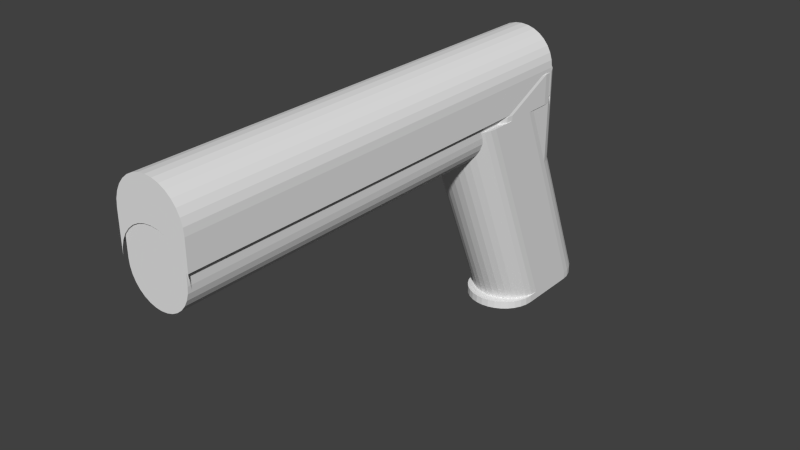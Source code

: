 # Source: colt45.blend  (saved by Blender 2.71.0; exported with 4.5.12 LTS)
import bpy
from mathutils import Matrix  # noqa: F401  (used for matrix-valued properties, if any)

bpy.ops.wm.read_factory_settings(use_empty=True)
scene = bpy.context.scene
scene.name = 'Scene'

# ---- collections
col_collection_1 = bpy.data.collections.new('Collection 1'); scene.collection.children.link(col_collection_1)

# ---- world
world_world = bpy.data.worlds.new('World'); scene.world = world_world
world_world.color = (0.05088, 0.05088, 0.05088)
world_world.use_sun_shadow = False
world_world.sun_shadow_jitter_overblur = 0.0
world_world.cycles.sampling_method = 'MANUAL'
world_world.cycles.sample_map_resolution = 256

# ---- meshes
me_cylinder_003 = bpy.data.meshes.new('Cylinder.003')
me_cylinder_003.from_pydata([(-6.571e-09, 0.6784, -4.883), (-6.571e-09, 0.6784, 0.2763), (0.08706, 0.6699, -4.883), (0.08706, 0.6699, 0.2763), (0.1708, 0.6445, -4.883), (0.1708, 0.6445, 0.2763), (0.2479, 0.6032, -4.883), (0.2479, 0.6032, 0.2763), (0.3156, 0.5477, -4.883), (0.3156, 0.5477, 0.2763), (0.3711, 0.4801, -4.883), (0.3711, 0.4801, 0.2763), (0.4123, 0.4029, -4.883), (0.4123, 0.4029, 0.2763), (0.4377, 0.3192, -4.883), (0.4377, 0.3192, 0.2763), (0.4463, 0.2322, -4.883), (0.4463, 0.2322, 0.2763), (-0.4463, 0.2322, -4.883), (-0.4463, 0.2322, 0.2763), (-0.4377, 0.3192, -4.883), (-0.4377, 0.3192, 0.2763), (-0.4123, 0.4029, -4.883), (-0.4123, 0.4029, 0.2763), (-0.3711, 0.4801, -4.883), (-0.3711, 0.4801, 0.2763), (-0.3156, 0.5477, -4.883), (-0.3156, 0.5477, 0.2763), (-0.2479, 0.6032, -4.883), (-0.2479, 0.6032, 0.2763), (-0.1708, 0.6445, -4.883), (-0.1708, 0.6445, 0.2763), (-0.08706, 0.6699, -4.883), (-0.08706, 0.6699, 0.2763), (-2.194e-07, 0.2316, -4.883), (-2.194e-07, 0.2316, 0.2763), (0.08706, 0.223, -4.883), (0.08706, 0.223, 0.2763), (0.1708, 0.1976, -4.883), (0.1708, 0.1976, 0.2763), (0.2479, 0.1564, -4.883), (0.2479, 0.1564, 0.2763), (0.3156, 0.1009, -4.883), (0.3156, 0.1009, 0.2763), (0.3711, 0.03328, -4.883), (0.3711, 0.03328, 0.2763), (0.4123, -0.04388, -4.883), (0.4123, -0.04387, 0.2763), (0.4377, -0.1276, -4.883), (0.4377, -0.1276, 0.2763), (0.4463, -0.2147, -4.883), (0.4463, -0.2147, 0.2763), (0.4377, -0.3017, -4.883), (0.4377, -0.3017, 0.2763), (0.4123, -0.3854, -4.883), (0.4123, -0.3854, 0.2763), (0.3711, -0.4626, -4.883), (0.3711, -0.4626, 0.2763), (0.3156, -0.5302, -4.883), (0.3156, -0.5302, 0.2763), (0.2479, -0.5857, -4.883), (0.2479, -0.5857, 0.2763), (0.1708, -0.6269, -4.883), (0.1708, -0.6269, 0.2763), (0.08706, -0.6523, -4.883), (0.08706, -0.6523, 0.2763), (-3.648e-07, -0.6609, -4.883), (-3.648e-07, -0.6609, 0.2763), (-0.08706, -0.6523, -4.883), (-0.08706, -0.6523, 0.2763), (-0.1708, -0.6269, -4.883), (-0.1708, -0.6269, 0.2763), (-0.2479, -0.5857, -4.883), (-0.2479, -0.5857, 0.2763), (-0.3156, -0.5302, -4.883), (-0.3156, -0.5302, 0.2763), (-0.3711, -0.4626, -4.883), (-0.3711, -0.4626, 0.2763), (-0.4123, -0.3854, -4.883), (-0.4123, -0.3854, 0.2763), (-0.4377, -0.3017, -4.883), (-0.4377, -0.3017, 0.2763), (-0.4463, -0.2147, -4.883), (-0.4463, -0.2147, 0.2763), (-0.4377, -0.1276, -4.883), (-0.4377, -0.1276, 0.2763), (-0.4123, -0.04388, -4.883), (-0.4123, -0.04387, 0.2763), (-0.3711, 0.03328, -4.883), (-0.3711, 0.03328, 0.2763), (-0.3156, 0.1009, -4.883), (-0.3156, 0.1009, 0.2763), (-0.2479, 0.1564, -4.883), (-0.2479, 0.1564, 0.2763), (-0.1708, 0.1976, -4.883), (-0.1708, 0.1976, 0.2763), (-0.08706, 0.223, -4.883), (-0.08706, 0.223, 0.2763), (0.09859, -0.6488, 0.2763), (-0.08652, 0.2231, 0.2763), (-0.01207, -0.1276, 0.2763)], [], [(0, 1, 3, 2), (2, 3, 5, 4), (4, 5, 7, 6), (6, 7, 9, 8), (8, 9, 11, 10), (10, 11, 13, 12), (12, 13, 15, 14), (14, 15, 17, 16), (17, 15, 49, 51), (21, 19, 83, 85), (30, 32, 96, 94), (10, 12, 46, 44), (32, 0, 34, 96), (23, 21, 85, 87), (12, 14, 48, 46), (25, 23, 87, 89), (14, 16, 50, 48), (18, 20, 84, 82), (5, 3, 37, 39), (27, 25, 89, 91), (20, 22, 86, 84), (7, 5, 39, 41), (3, 1, 35, 37), (29, 27, 91, 93), (18, 19, 21, 20), (20, 21, 23, 22), (22, 23, 25, 24), (24, 25, 27, 26), (26, 27, 29, 28), (28, 29, 31, 30), (22, 24, 88, 86), (32, 33, 1, 0), (30, 31, 33, 32), (9, 7, 41, 43), (50, 51, 53, 52), (52, 53, 55, 54), (54, 55, 57, 56), (56, 57, 59, 58), (58, 59, 61, 60), (60, 61, 63, 62), (62, 63, 98, 65, 64), (64, 65, 67, 66), (66, 67, 69, 68), (68, 69, 71, 70), (70, 71, 73, 72), (72, 73, 75, 74), (74, 75, 77, 76), (76, 77, 79, 78), (78, 79, 81, 80), (80, 81, 83, 82), (98, 100, 99, 97, 95, 93, 91, 89, 87, 85, 83, 81, 79, 77, 75, 73, 71, 69, 67, 65), (34, 36, 38, 40, 42, 44, 46, 48, 50, 52, 54, 56, 58, 60, 62, 64, 66, 68, 70, 72, 74, 76, 78, 80, 82, 84, 86, 88, 90, 92, 94, 96), (8, 10, 44, 42), (15, 13, 47, 49), (28, 30, 94, 92), (1, 33, 97, 99, 35), (6, 8, 42, 40), (0, 2, 36, 34), (13, 11, 45, 47), (26, 28, 92, 90), (4, 6, 40, 38), (16, 17, 51, 50), (33, 31, 95, 97), (11, 9, 43, 45), (24, 26, 90, 88), (2, 4, 38, 36), (19, 18, 82, 83), (31, 29, 93, 95), (37, 35, 99, 100, 98, 63, 61, 59, 57, 55, 53, 51, 49, 47, 45, 43, 41, 39)])
me_cylinder_003.use_remesh_preserve_volume = False
me_cylinder_003.use_remesh_preserve_attributes = False
me_cylinder_003.use_mirror_vertex_groups = False
me_cylinder_003.update()
me_cylinder_002 = bpy.data.meshes.new('Cylinder.002')
me_cylinder_002.from_pydata([(-1.157, -1.286, -2.762), (-1.157, -2.477, 0.1319), (-1.167, -1.384, -2.762), (-1.167, -2.575, 0.1319), (-1.196, -1.478, -2.762), (-1.196, -2.668, 0.1319), (-1.242, -1.564, -2.762), (-1.242, -2.755, 0.1319), (-1.304, -1.64, -2.762), (-1.304, -2.831, 0.1319), (-1.38, -1.702, -2.762), (-1.38, -2.893, 0.1319), (-1.466, -1.748, -2.762), (-1.466, -2.939, 0.1319), (-1.56, -1.777, -2.762), (-1.56, -2.967, 0.1319), (-1.657, -1.786, -2.762), (-1.657, -2.977, 0.1319), (-1.755, -1.777, -2.762), (-1.755, -2.967, 0.1319), (-1.849, -1.748, -2.762), (-1.849, -2.939, 0.1319), (-1.935, -1.702, -2.762), (-1.935, -2.893, 0.1319), (-2.011, -1.64, -2.762), (-2.011, -2.831, 0.1319), (-2.073, -1.564, -2.762), (-2.073, -2.755, 0.1319), (-2.119, -1.478, -2.762), (-2.119, -2.668, 0.1319), (-2.148, -1.384, -2.762), (-2.148, -2.575, 0.1319), (-2.157, -1.286, -2.762), (-2.157, -2.477, 0.1319), (-1.657, -0.04111, -2.762), (-1.657, -1.232, 0.1319), (-1.56, -0.05072, -2.762), (-1.56, -1.241, 0.1319), (-1.466, -0.07917, -2.762), (-1.466, -1.27, 0.1319), (-1.38, -0.1254, -2.762), (-1.38, -1.316, 0.1319), (-1.304, -0.1876, -2.762), (-1.304, -1.378, 0.1319), (-1.242, -0.2633, -2.762), (-1.242, -1.454, 0.1319), (-1.196, -0.3498, -2.762), (-1.196, -1.54, 0.1319), (-1.167, -0.4436, -2.762), (-1.167, -1.634, 0.1319), (-1.157, -0.5411, -2.762), (-1.157, -1.732, 0.1319), (-2.157, -0.5411, -2.762), (-2.157, -1.732, 0.1319), (-2.148, -0.4436, -2.762), (-2.148, -1.634, 0.1319), (-2.119, -0.3498, -2.762), (-2.119, -1.54, 0.1319), (-2.073, -0.2633, -2.762), (-2.073, -1.454, 0.1319), (-2.011, -0.1876, -2.762), (-2.011, -1.378, 0.1319), (-1.935, -0.1254, -2.762), (-1.935, -1.316, 0.1319), (-1.849, -0.07917, -2.762), (-1.849, -1.27, 0.1319), (-1.755, -0.05072, -2.762), (-1.755, -1.241, 0.1319), (-1.157, -1.286, -2.871), (-1.167, -1.384, -2.871), (-1.196, -1.478, -2.871), (-1.242, -1.564, -2.871), (-1.304, -1.64, -2.871), (-1.38, -1.702, -2.871), (-1.466, -1.748, -2.871), (-1.56, -1.777, -2.871), (-1.657, -1.786, -2.871), (-1.755, -1.777, -2.871), (-1.849, -1.748, -2.871), (-1.935, -1.702, -2.871), (-2.011, -1.64, -2.871), (-2.073, -1.564, -2.871), (-2.119, -1.478, -2.871), (-2.148, -1.384, -2.871), (-2.157, -1.286, -2.871), (-1.657, -0.04111, -2.871), (-1.56, -0.05072, -2.871), (-1.466, -0.07917, -2.871), (-1.38, -0.1254, -2.871), (-1.304, -0.1876, -2.871), (-1.242, -0.2633, -2.871), (-1.196, -0.3498, -2.871), (-1.167, -0.4436, -2.871), (-1.157, -0.5411, -2.871), (-1.167, -0.6387, -2.871), (-1.196, -0.7325, -2.871), (-1.242, -0.8189, -2.871), (-1.304, -0.8947, -2.871), (-1.38, -0.9568, -2.871), (-1.466, -1.003, -2.871), (-1.56, -1.032, -2.871), (-1.657, -1.041, -2.871), (-1.755, -1.032, -2.871), (-1.849, -1.003, -2.871), (-1.935, -0.9568, -2.871), (-2.011, -0.8947, -2.871), (-2.073, -0.8189, -2.871), (-2.119, -0.7325, -2.871), (-2.148, -0.6387, -2.871), (-2.157, -0.5411, -2.871), (-2.148, -0.4436, -2.871), (-2.119, -0.3498, -2.871), (-2.073, -0.2633, -2.871), (-2.011, -0.1876, -2.871), (-1.935, -0.1254, -2.871), (-1.849, -0.07917, -2.871), (-1.755, -0.05072, -2.871), (-1.157, -1.424, -2.762), (-1.167, -1.522, -2.762), (-1.196, -1.615, -2.762), (-1.242, -1.702, -2.762), (-1.304, -1.778, -2.762), (-1.38, -1.84, -2.762), (-1.466, -1.886, -2.762), (-1.56, -1.915, -2.762), (-1.657, -1.924, -2.762), (-1.755, -1.915, -2.762), (-1.849, -1.886, -2.762), (-1.935, -1.84, -2.762), (-2.011, -1.778, -2.762), (-2.073, -1.702, -2.762), (-2.119, -1.615, -2.762), (-2.148, -1.522, -2.762), (-2.157, -1.424, -2.762), (-1.157, -1.424, -2.871), (-1.167, -1.522, -2.871), (-1.196, -1.615, -2.871), (-1.242, -1.702, -2.871), (-1.304, -1.778, -2.871), (-1.38, -1.84, -2.871), (-1.466, -1.886, -2.871), (-1.56, -1.915, -2.871), (-1.657, -1.924, -2.871), (-1.755, -1.915, -2.871), (-1.849, -1.886, -2.871), (-1.935, -1.84, -2.871), (-2.011, -1.778, -2.871), (-2.073, -1.702, -2.871), (-2.119, -1.615, -2.871), (-2.148, -1.522, -2.871), (-2.157, -1.424, -2.871), (-1.157, -2.123, 0.1319), (-1.167, -2.22, 0.1319), (-1.196, -2.314, 0.1319), (-1.242, -2.401, 0.1319), (-1.304, -2.476, 0.1319), (-1.38, -2.539, 0.1319), (-1.466, -2.585, 0.1319), (-1.56, -2.613, 0.1319), (-1.657, -2.623, 0.1319), (-1.755, -2.613, 0.1319), (-1.849, -2.585, 0.1319), (-1.935, -2.539, 0.1319), (-2.011, -2.476, 0.1319), (-2.073, -2.401, 0.1319), (-2.119, -2.314, 0.1319), (-2.148, -2.22, 0.1319), (-2.157, -2.123, 0.1319), (-1.657, -0.8776, 0.1319), (-1.56, -0.8872, 0.1319), (-1.466, -0.9156, 0.1319), (-1.38, -0.9618, 0.1319), (-1.304, -1.024, 0.1319), (-1.242, -1.1, 0.1319), (-1.196, -1.186, 0.1319), (-1.167, -1.28, 0.1319), (-1.157, -1.378, 0.1319), (-2.157, -1.378, 0.1319), (-2.148, -1.28, 0.1319), (-2.119, -1.186, 0.1319), (-2.073, -1.1, 0.1319), (-2.011, -1.024, 0.1319), (-1.935, -0.9618, 0.1319), (-1.849, -0.9156, 0.1319), (-1.755, -0.8872, 0.1319), (-1.157, -2.123, 0.2046), (-1.167, -2.22, 0.2046), (-1.196, -2.314, 0.2046), (-1.242, -2.401, 0.2046), (-1.304, -2.476, 0.2046), (-1.38, -2.539, 0.2046), (-1.466, -2.585, 0.2046), (-1.56, -2.613, 0.2046), (-1.657, -2.623, 0.2046), (-1.755, -2.613, 0.2046), (-1.849, -2.585, 0.2046), (-1.935, -2.539, 0.2046), (-2.011, -2.476, 0.2046), (-2.073, -2.401, 0.2046), (-2.119, -2.314, 0.2046), (-2.148, -2.22, 0.2046), (-2.157, -2.123, 0.2046), (-1.657, -0.8776, 0.55), (-1.56, -0.8872, 0.55), (-1.466, -0.9156, 0.55), (-1.38, -0.9618, 0.55), (-1.304, -1.024, 0.55), (-1.242, -1.1, 0.55), (-1.196, -1.186, 0.55), (-1.167, -1.28, 0.55), (-1.157, -1.378, 0.55), (-1.167, -1.475, 0.55), (-1.196, -1.569, 0.55), (-1.242, -1.655, 0.55), (-1.304, -1.731, 0.55), (-1.38, -1.793, 0.55), (-1.466, -1.839, 0.55), (-1.56, -1.868, 0.55), (-1.657, -1.878, 0.55), (-1.755, -1.868, 0.55), (-1.849, -1.839, 0.55), (-1.935, -1.793, 0.55), (-2.011, -1.731, 0.55), (-2.073, -1.655, 0.55), (-2.119, -1.569, 0.55), (-2.148, -1.475, 0.55), (-2.157, -1.378, 0.55), (-2.148, -1.28, 0.55), (-2.119, -1.186, 0.55), (-2.073, -1.1, 0.55), (-2.011, -1.024, 0.55), (-1.935, -0.9618, 0.55), (-1.849, -0.9156, 0.55), (-1.755, -0.8872, 0.55), (-1.657, -1.232, -0.7346), (-1.56, -1.241, -0.7346), (-1.466, -1.27, -0.7346), (-1.38, -1.316, -0.7346), (-1.304, -1.378, -0.7346), (-1.242, -1.454, -0.7346), (-1.196, -1.54, -0.7346), (-1.167, -1.634, -0.7346), (-2.148, -1.634, -0.7346), (-2.119, -1.54, -0.7346), (-2.073, -1.454, -0.7346), (-2.011, -1.378, -0.7346), (-1.935, -1.316, -0.7346), (-1.849, -1.27, -0.7346), (-1.755, -1.241, -0.7346), (-1.657, -0.8776, -0.7346), (-1.56, -0.8872, -0.7346), (-1.466, -0.9156, -0.7346), (-1.38, -0.9618, -0.7346), (-1.304, -1.024, -0.7346), (-1.242, -1.1, -0.7346), (-1.196, -1.186, -0.7346), (-1.167, -1.28, -0.7346), (-2.148, -1.28, -0.7346), (-2.119, -1.186, -0.7346), (-2.073, -1.1, -0.7346), (-2.011, -1.024, -0.7346), (-1.935, -0.9618, -0.7346), (-1.849, -0.9156, -0.7346), (-1.755, -0.8872, -0.7346), (-1.608, -1.28, 1.075), (-1.615, -1.28, 1.075), (-1.62, -1.275, 1.075), (-1.622, -1.267, 1.075), (-1.619, -1.258, 1.075), (-1.611, -1.251, 1.075), (-1.599, -1.247, 1.075), (-1.585, -1.248, 1.075), (-1.572, -1.255, 1.075), (-1.561, -1.266, 1.075), (-1.554, -1.281, 1.075), (-1.551, -1.299, 1.075), (-1.554, -1.316, 1.075), (-1.563, -1.332, 1.075), (-1.575, -1.346, 1.075), (-1.66, -1.337, 1.075), (-1.67, -1.322, 1.075), (-1.675, -1.304, 1.075), (-1.674, -1.286, 1.075), (-1.669, -1.27, 1.075), (-1.659, -1.257, 1.075), (-1.646, -1.248, 1.075), (-1.631, -1.244, 1.075), (-1.618, -1.245, 1.075), (-1.607, -1.251, 1.075), (-1.601, -1.26, 1.075), (-1.599, -1.269, 1.075), (-1.602, -1.276, 1.075)], [], [(79, 78, 144, 145), (66, 34, 85, 116), (36, 38, 87, 86), (72, 71, 137, 138), (16, 18, 126, 125), (0, 1, 3, 2), (2, 3, 5, 4), (4, 5, 7, 6), (6, 7, 9, 8), (8, 9, 11, 10), (10, 11, 13, 12), (12, 13, 15, 14), (14, 15, 17, 16), (16, 17, 19, 18), (18, 19, 21, 20), (20, 21, 23, 22), (22, 23, 25, 24), (24, 25, 27, 26), (26, 27, 29, 28), (28, 29, 31, 30), (30, 31, 33, 32), (0, 2, 118, 117), (38, 40, 88, 87), (52, 54, 110, 109), (34, 36, 86, 85), (34, 35, 37, 36), (36, 37, 39, 38), (38, 39, 41, 40), (40, 41, 43, 42), (42, 43, 45, 44), (44, 45, 47, 46), (46, 47, 49, 48), (48, 49, 51, 50), (52, 53, 55, 54), (54, 55, 57, 56), (56, 57, 59, 58), (58, 59, 61, 60), (60, 61, 63, 62), (62, 63, 65, 64), (66, 67, 35, 34), (64, 65, 67, 66), (32, 84, 150, 133), (54, 56, 111, 110), (82, 81, 147, 148), (40, 42, 89, 88), (75, 74, 140, 141), (18, 20, 127, 126), (1, 0, 50, 51), (42, 44, 90, 89), (56, 58, 112, 111), (32, 33, 53, 52), (73, 74, 99, 98), (82, 83, 108, 107), (74, 75, 100, 99), (83, 84, 109, 108), (75, 76, 101, 100), (76, 77, 102, 101), (68, 69, 94, 93), (77, 78, 103, 102), (69, 70, 95, 94), (85, 86, 87, 88, 89, 90, 91, 92, 93, 94, 95, 96, 97, 98, 99, 100, 101, 102, 103, 104, 105, 106, 107, 108, 109, 110, 111, 112, 113, 114, 115, 116), (81, 82, 107, 106), (72, 73, 98, 97), (80, 81, 106, 105), (71, 72, 97, 96), (79, 80, 105, 104), (70, 71, 96, 95), (78, 79, 104, 103), (64, 66, 116, 115), (2, 4, 119, 118), (50, 0, 68, 93), (78, 77, 143, 144), (62, 64, 115, 114), (48, 50, 93, 92), (20, 22, 128, 127), (71, 70, 136, 137), (46, 48, 92, 91), (4, 6, 120, 119), (60, 62, 114, 113), (22, 24, 129, 128), (58, 60, 113, 112), (44, 46, 91, 90), (68, 0, 117, 134), (32, 52, 109, 84), (81, 80, 146, 147), (124, 125, 142, 141), (125, 126, 143, 142), (117, 118, 135, 134), (126, 127, 144, 143), (118, 119, 136, 135), (127, 128, 145, 144), (119, 120, 137, 136), (128, 129, 146, 145), (132, 133, 150, 149), (123, 124, 141, 140), (131, 132, 149, 148), (122, 123, 140, 139), (130, 131, 148, 147), (121, 122, 139, 138), (129, 130, 147, 146), (120, 121, 138, 137), (14, 16, 125, 124), (69, 68, 134, 135), (76, 75, 141, 142), (30, 32, 133, 132), (83, 82, 148, 149), (12, 14, 124, 123), (73, 72, 138, 139), (28, 30, 132, 131), (10, 12, 123, 122), (80, 79, 145, 146), (70, 69, 135, 136), (26, 28, 131, 130), (8, 10, 122, 121), (77, 76, 142, 143), (24, 26, 130, 129), (84, 83, 149, 150), (74, 73, 139, 140), (6, 8, 121, 120), (31, 29, 165, 166), (51, 49, 175, 176), (57, 55, 242, 243), (15, 13, 157, 158), (184, 168, 249, 263), (33, 31, 166, 167), (17, 15, 158, 159), (168, 169, 250, 249), (19, 17, 159, 160), (55, 178, 257, 242), (3, 1, 151, 152), (1, 51, 176, 151), (55, 53, 177, 178), (21, 19, 160, 161), (67, 65, 247, 248), (47, 45, 239, 240), (5, 3, 152, 153), (23, 21, 161, 162), (170, 171, 252, 251), (61, 59, 244, 245), (7, 5, 153, 154), (25, 23, 162, 163), (41, 39, 236, 237), (172, 173, 254, 253), (9, 7, 154, 155), (179, 180, 259, 258), (175, 49, 241, 256), (27, 25, 163, 164), (53, 33, 167, 177), (11, 9, 155, 156), (29, 27, 164, 165), (174, 175, 256, 255), (181, 182, 261, 260), (13, 11, 156, 157), (162, 161, 195, 196), (172, 171, 205, 206), (179, 178, 227, 228), (154, 153, 187, 188), (163, 162, 196, 197), (173, 172, 206, 207), (180, 179, 228, 229), (155, 154, 188, 189), (174, 173, 207, 208), (181, 180, 229, 230), (164, 163, 197, 198), (177, 167, 201, 226), (156, 155, 189, 190), (165, 164, 198, 199), (175, 174, 208, 209), (182, 181, 230, 231), (157, 156, 190, 191), (194, 193, 218, 219), (186, 185, 210, 211), (195, 194, 219, 220), (187, 186, 211, 212), (196, 195, 220, 221), (188, 187, 212, 213), (197, 196, 221, 222), (189, 188, 213, 214), (198, 197, 222, 223), (203, 202, 233, 232, 231, 230, 229, 228, 227, 226, 225, 224, 223, 222, 221, 220, 219, 218, 217, 216, 215, 214, 213, 212, 211, 210, 209, 208, 207, 206, 205, 204), (193, 192, 217, 218), (201, 200, 225, 226), (192, 191, 216, 217), (200, 199, 224, 225), (191, 190, 215, 216), (199, 198, 223, 224), (190, 189, 214, 215), (153, 152, 186, 187), (169, 168, 202, 203), (171, 170, 204, 205), (161, 160, 194, 195), (178, 177, 226, 227), (151, 176, 210, 185), (152, 151, 185, 186), (170, 169, 203, 204), (160, 159, 193, 194), (168, 184, 233, 202), (159, 158, 192, 193), (167, 166, 200, 201), (184, 183, 232, 233), (158, 157, 191, 192), (183, 182, 231, 232), (176, 175, 209, 210), (166, 165, 199, 200), (247, 246, 261, 262), (248, 247, 262, 263), (234, 248, 263, 249), (236, 235, 250, 251), (237, 236, 251, 252), (235, 234, 249, 250), (238, 237, 252, 253), (243, 242, 257, 258), (239, 238, 253, 254), (244, 243, 258, 259), (240, 239, 254, 255), (245, 244, 259, 260), (241, 240, 255, 256), (246, 245, 260, 261), (182, 183, 262, 261), (43, 41, 237, 238), (63, 61, 245, 246), (180, 181, 260, 259), (173, 174, 255, 254), (49, 47, 240, 241), (35, 67, 248, 234), (178, 179, 258, 257), (171, 172, 253, 252), (169, 170, 251, 250), (39, 37, 235, 236), (59, 57, 243, 244), (45, 43, 238, 239), (65, 63, 246, 247), (183, 184, 263, 262), (37, 35, 234, 235), (232, 231, 289, 290), (210, 209, 271, 272), (229, 230, 288, 287), (207, 208, 270, 269), (227, 228, 286, 285), (205, 206, 268, 267), (226, 225, 283, 284), (204, 203, 265, 266), (215, 214, 276, 277), (224, 223, 281, 282), (212, 213, 275, 274), (233, 232, 290, 291), (210, 211, 273, 272), (221, 222, 280, 279), (230, 231, 289, 288), (208, 209, 271, 270), (228, 229, 287, 286), (206, 207, 269, 268), (227, 226, 284, 285), (205, 204, 266, 267), (216, 215, 277, 278), (225, 224, 282, 283), (203, 202, 264, 265), (213, 214, 276, 275), (202, 233, 291, 264), (211, 212, 274, 273), (222, 223, 281, 280)])
me_cylinder_002.use_remesh_preserve_volume = False
me_cylinder_002.use_remesh_preserve_attributes = False
me_cylinder_002.use_mirror_vertex_groups = False
me_cylinder_002.update()
me_cylinder_001 = bpy.data.meshes.new('Cylinder.001')
me_cylinder_001.from_pydata([(0.0, 0.5, -3.981), (0.0, 0.5, 2.219), (0.09755, 0.4904, -3.981), (0.09755, 0.4904, 2.219), (0.1913, 0.4619, -3.981), (0.1913, 0.4619, 2.219), (0.2778, 0.4157, -3.981), (0.2778, 0.4157, 2.219), (0.3536, 0.3536, -3.981), (0.3536, 0.3536, 2.219), (0.4157, 0.2778, -3.981), (0.4157, 0.2778, 2.219), (0.4619, 0.1913, -3.981), (0.4619, 0.1913, 2.219), (0.4904, 0.09754, -3.981), (0.4904, 0.09755, 2.219), (0.5, -1.869e-06, -3.981), (0.5, 8.178e-07, 2.219), (-0.5, -1.424e-06, -3.981), (-0.5, 1.263e-06, 2.219), (-0.4904, 0.09754, -3.981), (-0.4904, 0.09755, 2.219), (-0.4619, 0.1913, -3.981), (-0.4619, 0.1913, 2.219), (-0.4157, 0.2778, -3.981), (-0.4157, 0.2778, 2.219), (-0.3536, 0.3536, -3.981), (-0.3536, 0.3536, 2.219), (-0.2778, 0.4157, -3.981), (-0.2778, 0.4157, 2.219), (-0.1913, 0.4619, -3.981), (-0.1913, 0.4619, 2.219), (-0.09754, 0.4904, -3.981), (-0.09754, 0.4904, 2.219), (-2.384e-07, -0.03943, -3.981), (-2.384e-07, -0.03943, 2.219), (0.09754, -0.04904, -3.981), (0.09754, -0.04904, 2.219), (0.1913, -0.07749, -3.981), (0.1913, -0.07749, 2.219), (0.2778, -0.1237, -3.981), (0.2778, -0.1237, 2.219), (0.3536, -0.1859, -3.981), (0.3536, -0.1859, 2.219), (0.4157, -0.2616, -3.981), (0.4157, -0.2616, 2.219), (0.4619, -0.3481, -3.981), (0.4619, -0.3481, 2.219), (0.4904, -0.4419, -3.981), (0.4904, -0.4419, 2.219), (0.5, -0.5394, -3.981), (0.5, -0.5394, 2.219), (-0.5, -0.5394, -3.981), (-0.5, -0.5394, 2.219), (-0.4904, -0.4419, -3.981), (-0.4904, -0.4419, 2.219), (-0.4619, -0.3481, -3.981), (-0.4619, -0.3481, 2.219), (-0.4157, -0.2616, -3.981), (-0.4157, -0.2616, 2.219), (-0.3536, -0.1859, -3.981), (-0.3536, -0.1859, 2.219), (-0.2778, -0.1237, -3.981), (-0.2778, -0.1237, 2.219), (-0.1913, -0.07749, -3.981), (-0.1913, -0.07749, 2.219), (-0.09754, -0.04904, -3.981), (-0.09754, -0.04904, 2.219), (-0.1913, 0.07111, 2.219), (0.1913, 0.0711, -3.981), (-0.3536, -0.03728, -3.981), (0.4157, -0.113, 2.219), (0.09755, 0.09956, -3.981), (0.2778, 0.0249, -3.981), (-0.09754, 0.09956, 2.219), (-0.2778, 0.0249, -3.981), (0.4619, -0.1995, 2.219), (0.3536, -0.03728, -3.981), (0.4904, -0.2933, 2.219), (0.5, -0.3908, 2.219), (-0.5, -0.3908, 2.219), (-0.1913, 0.0711, -3.981), (0.4157, -0.1131, -3.981), (-1.412e-07, 0.1092, -3.981), (-0.09754, 0.09956, -3.981), (-0.4904, -0.2933, 2.219), (0.4619, -0.1995, -3.981), (-0.4619, -0.1995, 2.219), (0.5, -0.3908, -3.981), (0.4904, -0.2933, -3.981), (-0.5, -0.3908, -3.981), (-0.4157, -0.113, 2.219), (-0.4904, -0.2933, -3.981), (0.1913, 0.07111, 2.219), (-1.412e-07, 0.1092, 2.219), (0.09755, 0.09956, 2.219), (-0.3536, -0.03728, 2.219), (-0.2778, 0.0249, 2.219), (-0.4157, -0.1131, -3.981), (-0.4619, -0.1995, -3.981), (0.2778, 0.0249, 2.219), (0.3536, -0.03728, 2.219)], [], [(0, 1, 3, 2), (2, 3, 5, 4), (4, 5, 7, 6), (6, 7, 9, 8), (8, 9, 11, 10), (10, 11, 13, 12), (12, 13, 15, 14), (14, 15, 17, 16), (79, 78, 49, 51), (85, 80, 53, 55), (81, 84, 66, 64), (82, 86, 46, 44), (84, 83, 34, 66), (87, 85, 55, 57), (86, 89, 48, 46), (91, 87, 57, 59), (89, 88, 50, 48), (90, 92, 54, 52), (93, 95, 37, 39), (96, 91, 59, 61), (92, 99, 56, 54), (100, 93, 39, 41), (95, 94, 35, 37), (97, 96, 61, 63), (18, 19, 21, 20), (20, 21, 23, 22), (22, 23, 25, 24), (24, 25, 27, 26), (26, 27, 29, 28), (28, 29, 31, 30), (99, 98, 58, 56), (32, 33, 1, 0), (30, 31, 33, 32), (101, 100, 41, 43), (77, 82, 44, 42), (78, 76, 47, 49), (75, 81, 64, 62), (94, 74, 67, 35), (73, 77, 42, 40), (83, 72, 36, 34), (76, 71, 45, 47), (70, 75, 62, 60), (69, 73, 40, 38), (74, 68, 65, 67), (71, 101, 43, 45), (98, 70, 60, 58), (72, 69, 38, 36), (68, 97, 63, 65), (17, 15, 78, 79), (21, 19, 80, 85), (30, 32, 84, 81), (10, 12, 86, 82), (32, 0, 83, 84), (23, 21, 85, 87), (12, 14, 89, 86), (25, 23, 87, 91), (14, 16, 88, 89), (18, 20, 92, 90), (5, 3, 95, 93), (27, 25, 91, 96), (20, 22, 99, 92), (7, 5, 93, 100), (3, 1, 94, 95), (29, 27, 96, 97), (22, 24, 98, 99), (9, 7, 100, 101), (8, 10, 82, 77), (15, 13, 76, 78), (28, 30, 81, 75), (1, 33, 74, 94), (6, 8, 77, 73), (0, 2, 72, 83), (13, 11, 71, 76), (26, 28, 75, 70), (4, 6, 73, 69), (16, 17, 79, 88), (33, 31, 68, 74), (11, 9, 101, 71), (24, 26, 70, 98), (2, 4, 69, 72), (19, 18, 90, 80), (31, 29, 97, 68)])
me_cylinder_001.use_remesh_preserve_volume = False
me_cylinder_001.use_remesh_preserve_attributes = False
me_cylinder_001.use_mirror_vertex_groups = False
me_cylinder_001.update()

# ---- objects
ob_cylinder_002 = bpy.data.objects.new('Cylinder.002', me_cylinder_003)
ob_cylinder_001 = bpy.data.objects.new('Cylinder.001', me_cylinder_002)
ob_cylinder = bpy.data.objects.new('Cylinder', me_cylinder_001)

# ---- transforms, parenting, visibility, modifiers, constraints
ob_cylinder_002.location = (-1.076, -8.79, 3.474)
ob_cylinder_002.rotation_euler = (1.571, 0.0, 0.0)
ob_cylinder_002.lineart.crease_threshold = 0.0
ob_cylinder_001.location = (0.5877, -1.64, 3.204)
ob_cylinder_001.lineart.crease_threshold = 0.0
ob_cylinder.location = (-1.079, -6.866, 3.814)
ob_cylinder.rotation_euler = (1.571, 0.0, 0.0)
ob_cylinder.lineart.crease_threshold = 0.0

# ---- collection membership
col_collection_1.objects.link(ob_cylinder_002)
col_collection_1.objects.link(ob_cylinder_001)
col_collection_1.objects.link(ob_cylinder)

# ---- scene / render settings (as saved in the file)
scene.frame_start = 1; scene.frame_end = 250; scene.frame_set(1)
scene.render.engine = 'BLENDER_EEVEE_NEXT'
scene.render.resolution_percentage = 50
scene.render.dither_intensity = 0.0
scene.cycles.use_denoising = False
scene.cycles.samples = 10
scene.cycles.sampling_pattern = 'TABULATED_SOBOL'
scene.cycles.light_sampling_threshold = 0.0
scene.cycles.use_adaptive_sampling = False
scene.cycles.use_light_tree = False
scene.cycles.blur_glossy = 0.0
scene.cycles.volume_bounces = 1
scene.cycles.pixel_filter_type = 'GAUSSIAN'
scene.cycles.sample_clamp_indirect = 0.0
scene.view_settings.view_transform = 'Standard'
bpy.context.view_layer.update()

# ---- added for rendering (the .blend has no active camera and no usable light): camera, sun
cam_auto = bpy.data.cameras.new('AutoCamera')
cam_auto.lens = 50.0
cam_auto.sensor_width = 36.0
cam_auto.clip_end = 1000.0
ob_auto_camera = bpy.data.objects.new('AutoCamera', cam_auto)
scene.collection.objects.link(ob_auto_camera)
ob_auto_camera.location = (6.75859, -14.7829, 8.59027)
ob_auto_camera.rotation_euler = (1.09748, -7.21219e-08, 0.694738)
scene.camera = ob_auto_camera
light_auto_sun = bpy.data.lights.new('AutoSun', 'SUN')
light_auto_sun.energy = 3.0
light_auto_sun.angle = 0.0523599
ob_auto_sun = bpy.data.objects.new('AutoSun', light_auto_sun)
scene.collection.objects.link(ob_auto_sun)
ob_auto_sun.rotation_euler = (0.872665, 0.174533, 0.523599)
bpy.context.view_layer.update()
